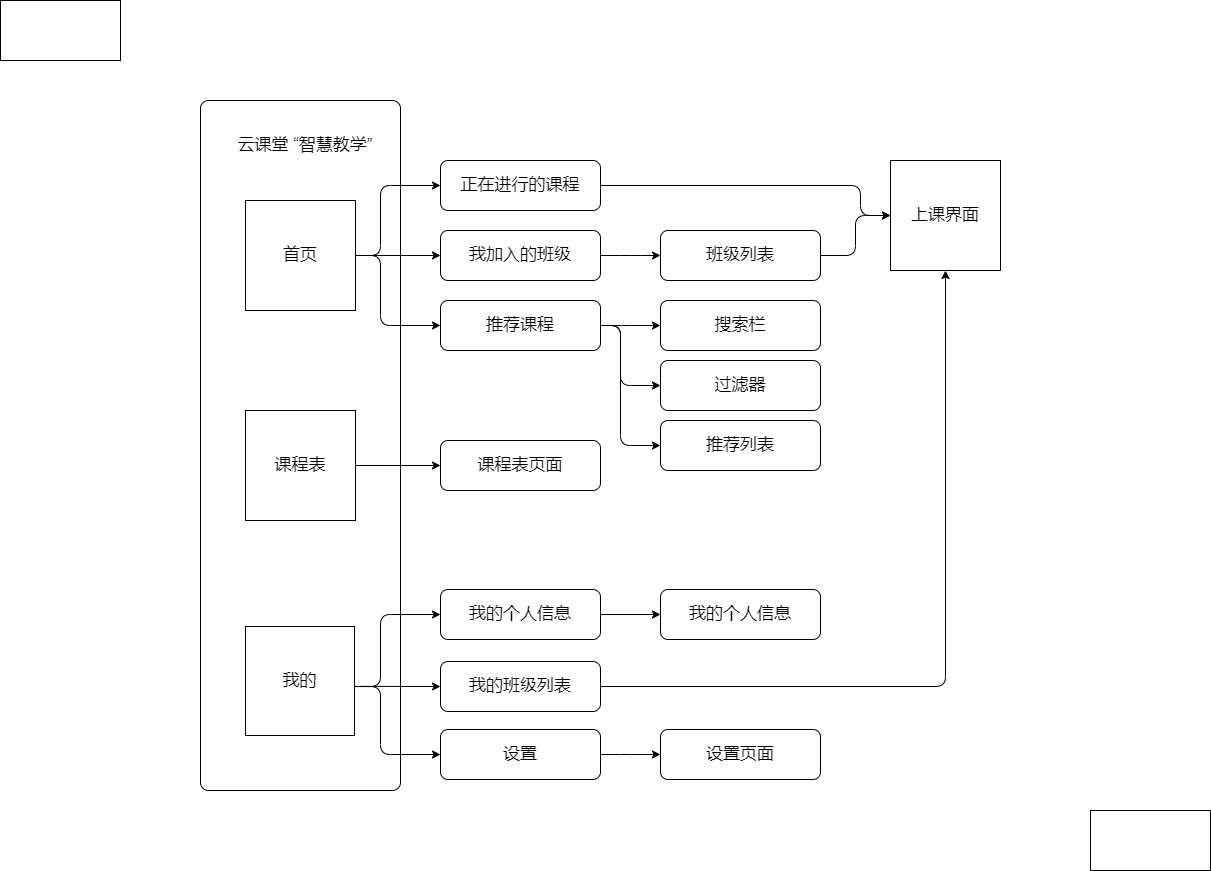

The diagram above was exported from draw.io. Its source (the exported page's mxGraphModel, read from the mxfile embedded in the PNG):
<mxGraphModel dx="1185" dy="1429" grid="1" gridSize="10" guides="1" tooltips="1" connect="1" arrows="1" fold="1" page="1" pageScale="1" pageWidth="827" pageHeight="1169" math="0" shadow="0">
  <root>
    <mxCell id="0" />
    <mxCell id="1" parent="0" />
    <mxCell id="2" value="" style="rounded=1;whiteSpace=wrap;html=1;arcSize=4;" vertex="1" parent="1">
      <mxGeometry x="20" y="50" width="200" height="690" as="geometry" />
    </mxCell>
    <mxCell id="3" value="&lt;font style=&quot;font-size: 17px&quot;&gt;云课堂 “智慧教学”&lt;/font&gt;" style="text;html=1;strokeColor=none;fillColor=none;align=center;verticalAlign=middle;whiteSpace=wrap;rounded=0;" vertex="1" parent="1">
      <mxGeometry x="50" y="70" width="150" height="50" as="geometry" />
    </mxCell>
    <mxCell id="13" style="edgeStyle=elbowEdgeStyle;html=1;exitX=1;exitY=0.5;exitDx=0;exitDy=0;fontSize=17;entryX=0;entryY=0.5;entryDx=0;entryDy=0;" edge="1" parent="1" source="4" target="5">
      <mxGeometry relative="1" as="geometry">
        <mxPoint x="240" y="205.0769230769231" as="targetPoint" />
        <Array as="points">
          <mxPoint x="200" y="150" />
        </Array>
      </mxGeometry>
    </mxCell>
    <mxCell id="4" value="首页" style="whiteSpace=wrap;html=1;aspect=fixed;fontSize=17;" vertex="1" parent="1">
      <mxGeometry x="65" y="150" width="110" height="110" as="geometry" />
    </mxCell>
    <mxCell id="37" style="edgeStyle=elbowEdgeStyle;html=1;exitX=1;exitY=0.5;exitDx=0;exitDy=0;fontSize=17;entryX=0;entryY=0.5;entryDx=0;entryDy=0;" edge="1" parent="1" source="5" target="25">
      <mxGeometry relative="1" as="geometry">
        <mxPoint x="680" y="140" as="targetPoint" />
        <Array as="points">
          <mxPoint x="680" y="150" />
        </Array>
      </mxGeometry>
    </mxCell>
    <mxCell id="5" value="正在进行的课程" style="whiteSpace=wrap;html=1;fontSize=17;rounded=1;" vertex="1" parent="1">
      <mxGeometry x="260" y="110" width="160" height="50" as="geometry" />
    </mxCell>
    <mxCell id="16" style="edgeStyle=elbowEdgeStyle;html=1;exitX=1;exitY=0.5;exitDx=0;exitDy=0;fontSize=17;entryX=0;entryY=0.5;entryDx=0;entryDy=0;" edge="1" parent="1" source="7" target="17">
      <mxGeometry relative="1" as="geometry">
        <mxPoint x="260" y="414.8947368421052" as="targetPoint" />
      </mxGeometry>
    </mxCell>
    <mxCell id="7" value="课程表" style="whiteSpace=wrap;html=1;aspect=fixed;fontSize=17;" vertex="1" parent="1">
      <mxGeometry x="65" y="360" width="110" height="110" as="geometry" />
    </mxCell>
    <mxCell id="8" value="我的" style="whiteSpace=wrap;html=1;aspect=fixed;fontSize=17;" vertex="1" parent="1">
      <mxGeometry x="65" y="576" width="109" height="109" as="geometry" />
    </mxCell>
    <mxCell id="29" value="" style="edgeStyle=elbowEdgeStyle;html=1;fontSize=17;" edge="1" parent="1" source="9" target="28">
      <mxGeometry relative="1" as="geometry" />
    </mxCell>
    <mxCell id="9" value="我加入的班级" style="whiteSpace=wrap;html=1;fontSize=17;rounded=1;" vertex="1" parent="1">
      <mxGeometry x="260" y="180" width="160" height="50" as="geometry" />
    </mxCell>
    <mxCell id="31" value="" style="edgeStyle=elbowEdgeStyle;html=1;fontSize=17;" edge="1" parent="1" source="10" target="30">
      <mxGeometry relative="1" as="geometry" />
    </mxCell>
    <mxCell id="10" value="推荐课程" style="whiteSpace=wrap;html=1;fontSize=17;rounded=1;" vertex="1" parent="1">
      <mxGeometry x="260" y="250" width="160" height="50" as="geometry" />
    </mxCell>
    <mxCell id="14" style="edgeStyle=elbowEdgeStyle;html=1;exitX=1;exitY=0.5;exitDx=0;exitDy=0;fontSize=17;entryX=0;entryY=0.5;entryDx=0;entryDy=0;" edge="1" parent="1" source="4" target="9">
      <mxGeometry relative="1" as="geometry">
        <mxPoint x="290" y="105" as="targetPoint" />
        <mxPoint x="185" y="215" as="sourcePoint" />
      </mxGeometry>
    </mxCell>
    <mxCell id="15" style="edgeStyle=elbowEdgeStyle;html=1;fontSize=17;entryX=0;entryY=0.5;entryDx=0;entryDy=0;exitX=1;exitY=0.5;exitDx=0;exitDy=0;" edge="1" parent="1" source="4" target="10">
      <mxGeometry relative="1" as="geometry">
        <mxPoint x="300" y="115" as="targetPoint" />
        <mxPoint x="180" y="200" as="sourcePoint" />
        <Array as="points">
          <mxPoint x="200" y="260" />
        </Array>
      </mxGeometry>
    </mxCell>
    <mxCell id="17" value="课程表页面" style="whiteSpace=wrap;html=1;fontSize=17;rounded=1;" vertex="1" parent="1">
      <mxGeometry x="260" y="390" width="160" height="50" as="geometry" />
    </mxCell>
    <mxCell id="40" value="" style="edgeStyle=elbowEdgeStyle;html=1;fontSize=17;" edge="1" parent="1" source="18" target="39">
      <mxGeometry relative="1" as="geometry" />
    </mxCell>
    <mxCell id="18" value="我的个人信息" style="whiteSpace=wrap;html=1;fontSize=17;rounded=1;" vertex="1" parent="1">
      <mxGeometry x="260" y="539" width="160" height="50" as="geometry" />
    </mxCell>
    <mxCell id="43" style="edgeStyle=elbowEdgeStyle;html=1;exitX=1;exitY=0.5;exitDx=0;exitDy=0;fontSize=17;entryX=0.5;entryY=1;entryDx=0;entryDy=0;" edge="1" parent="1" source="19" target="25">
      <mxGeometry relative="1" as="geometry">
        <mxPoint x="760" y="230" as="targetPoint" />
        <Array as="points">
          <mxPoint x="765" y="310" />
          <mxPoint x="770" y="636" />
        </Array>
      </mxGeometry>
    </mxCell>
    <mxCell id="19" value="我的班级列表" style="whiteSpace=wrap;html=1;fontSize=17;rounded=1;" vertex="1" parent="1">
      <mxGeometry x="260" y="611" width="160" height="50" as="geometry" />
    </mxCell>
    <mxCell id="42" value="" style="edgeStyle=elbowEdgeStyle;html=1;fontSize=17;" edge="1" parent="1" source="20" target="41">
      <mxGeometry relative="1" as="geometry" />
    </mxCell>
    <mxCell id="20" value="设置" style="whiteSpace=wrap;html=1;fontSize=17;rounded=1;" vertex="1" parent="1">
      <mxGeometry x="260" y="679" width="160" height="50" as="geometry" />
    </mxCell>
    <mxCell id="21" style="edgeStyle=elbowEdgeStyle;html=1;exitX=1.003;exitY=0.55;exitDx=0;exitDy=0;fontSize=17;exitPerimeter=0;entryX=0;entryY=0.5;entryDx=0;entryDy=0;" edge="1" parent="1" source="8" target="18">
      <mxGeometry relative="1" as="geometry">
        <mxPoint x="250" y="564" as="targetPoint" />
        <mxPoint x="174.99999999999977" y="630" as="sourcePoint" />
        <Array as="points">
          <mxPoint x="200" y="575" />
        </Array>
      </mxGeometry>
    </mxCell>
    <mxCell id="22" style="edgeStyle=elbowEdgeStyle;html=1;exitX=1.004;exitY=0.55;exitDx=0;exitDy=0;fontSize=17;entryX=0;entryY=0.5;entryDx=0;entryDy=0;exitPerimeter=0;" edge="1" parent="1" source="8" target="19">
      <mxGeometry relative="1" as="geometry">
        <mxPoint x="260" y="630" as="targetPoint" />
        <mxPoint x="174.99999999999977" y="630" as="sourcePoint" />
      </mxGeometry>
    </mxCell>
    <mxCell id="23" style="edgeStyle=elbowEdgeStyle;html=1;fontSize=17;entryX=0;entryY=0.5;entryDx=0;entryDy=0;exitX=1.004;exitY=0.551;exitDx=0;exitDy=0;exitPerimeter=0;" edge="1" parent="1" source="8" target="20">
      <mxGeometry relative="1" as="geometry">
        <mxPoint x="260" y="700" as="targetPoint" />
        <mxPoint x="174.99999999999977" y="630" as="sourcePoint" />
        <Array as="points">
          <mxPoint x="200" y="685" />
        </Array>
      </mxGeometry>
    </mxCell>
    <mxCell id="25" value="上课界面" style="whiteSpace=wrap;html=1;aspect=fixed;fontSize=17;" vertex="1" parent="1">
      <mxGeometry x="710" y="110" width="110" height="110" as="geometry" />
    </mxCell>
    <mxCell id="36" style="edgeStyle=elbowEdgeStyle;html=1;exitX=1;exitY=0.5;exitDx=0;exitDy=0;entryX=0;entryY=0.5;entryDx=0;entryDy=0;fontSize=17;" edge="1" parent="1" source="28" target="25">
      <mxGeometry relative="1" as="geometry" />
    </mxCell>
    <mxCell id="28" value="班级列表" style="whiteSpace=wrap;html=1;fontSize=17;rounded=1;" vertex="1" parent="1">
      <mxGeometry x="480" y="180" width="160" height="50" as="geometry" />
    </mxCell>
    <mxCell id="30" value="搜索栏" style="whiteSpace=wrap;html=1;fontSize=17;rounded=1;" vertex="1" parent="1">
      <mxGeometry x="480" y="250" width="160" height="50" as="geometry" />
    </mxCell>
    <mxCell id="32" value="推荐列表" style="whiteSpace=wrap;html=1;fontSize=17;rounded=1;" vertex="1" parent="1">
      <mxGeometry x="480" y="370" width="160" height="50" as="geometry" />
    </mxCell>
    <mxCell id="33" value="过滤器" style="whiteSpace=wrap;html=1;fontSize=17;rounded=1;" vertex="1" parent="1">
      <mxGeometry x="480" y="310" width="160" height="50" as="geometry" />
    </mxCell>
    <mxCell id="34" style="edgeStyle=elbowEdgeStyle;html=1;fontSize=17;entryX=0;entryY=0.5;entryDx=0;entryDy=0;exitX=1;exitY=0.5;exitDx=0;exitDy=0;" edge="1" parent="1" source="10" target="33">
      <mxGeometry relative="1" as="geometry">
        <mxPoint x="270" y="285" as="targetPoint" />
        <mxPoint x="184.99999999999977" y="215" as="sourcePoint" />
        <Array as="points">
          <mxPoint x="440" y="310" />
        </Array>
      </mxGeometry>
    </mxCell>
    <mxCell id="35" style="edgeStyle=elbowEdgeStyle;html=1;fontSize=17;entryX=0;entryY=0.5;entryDx=0;entryDy=0;exitX=1;exitY=0.5;exitDx=0;exitDy=0;" edge="1" parent="1" source="10" target="32">
      <mxGeometry relative="1" as="geometry">
        <mxPoint x="490" y="345" as="targetPoint" />
        <mxPoint x="430" y="285" as="sourcePoint" />
        <Array as="points">
          <mxPoint x="440" y="340" />
          <mxPoint x="420" y="340" />
        </Array>
      </mxGeometry>
    </mxCell>
    <mxCell id="39" value="我的个人信息" style="whiteSpace=wrap;html=1;fontSize=17;rounded=1;" vertex="1" parent="1">
      <mxGeometry x="480" y="539" width="160" height="50" as="geometry" />
    </mxCell>
    <mxCell id="41" value="设置页面" style="whiteSpace=wrap;html=1;fontSize=17;rounded=1;" vertex="1" parent="1">
      <mxGeometry x="480" y="679" width="160" height="50" as="geometry" />
    </mxCell>
    <mxCell id="44" value="" style="rounded=0;whiteSpace=wrap;html=1;fontSize=17;" vertex="1" parent="1">
      <mxGeometry x="-180" y="-50" width="120" height="60" as="geometry" />
    </mxCell>
    <mxCell id="45" value="" style="rounded=0;whiteSpace=wrap;html=1;fontSize=17;" vertex="1" parent="1">
      <mxGeometry x="910" y="760" width="120" height="60" as="geometry" />
    </mxCell>
  </root>
</mxGraphModel>